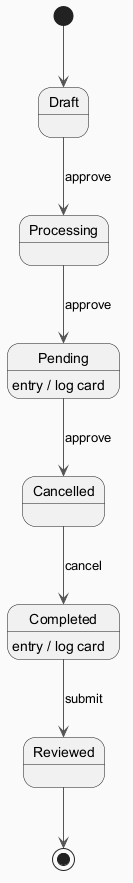

The diagram above was rendered by PlantUML. Its source (embedded in the PNG):
@startuml
skinparam backgroundColor #FAFAFA
skinparam classBackgroundColor #FFF3E0
skinparam classBorderColor #E65100
skinparam ArrowColor #555555
[*] --> Draft
Draft --> Processing : approve
Processing --> Pending : approve
Pending --> Cancelled : approve
Pending : entry / log card
Cancelled --> Completed : cancel
Completed --> Reviewed : submit
Completed : entry / log card
Reviewed --> [*]
@enduml